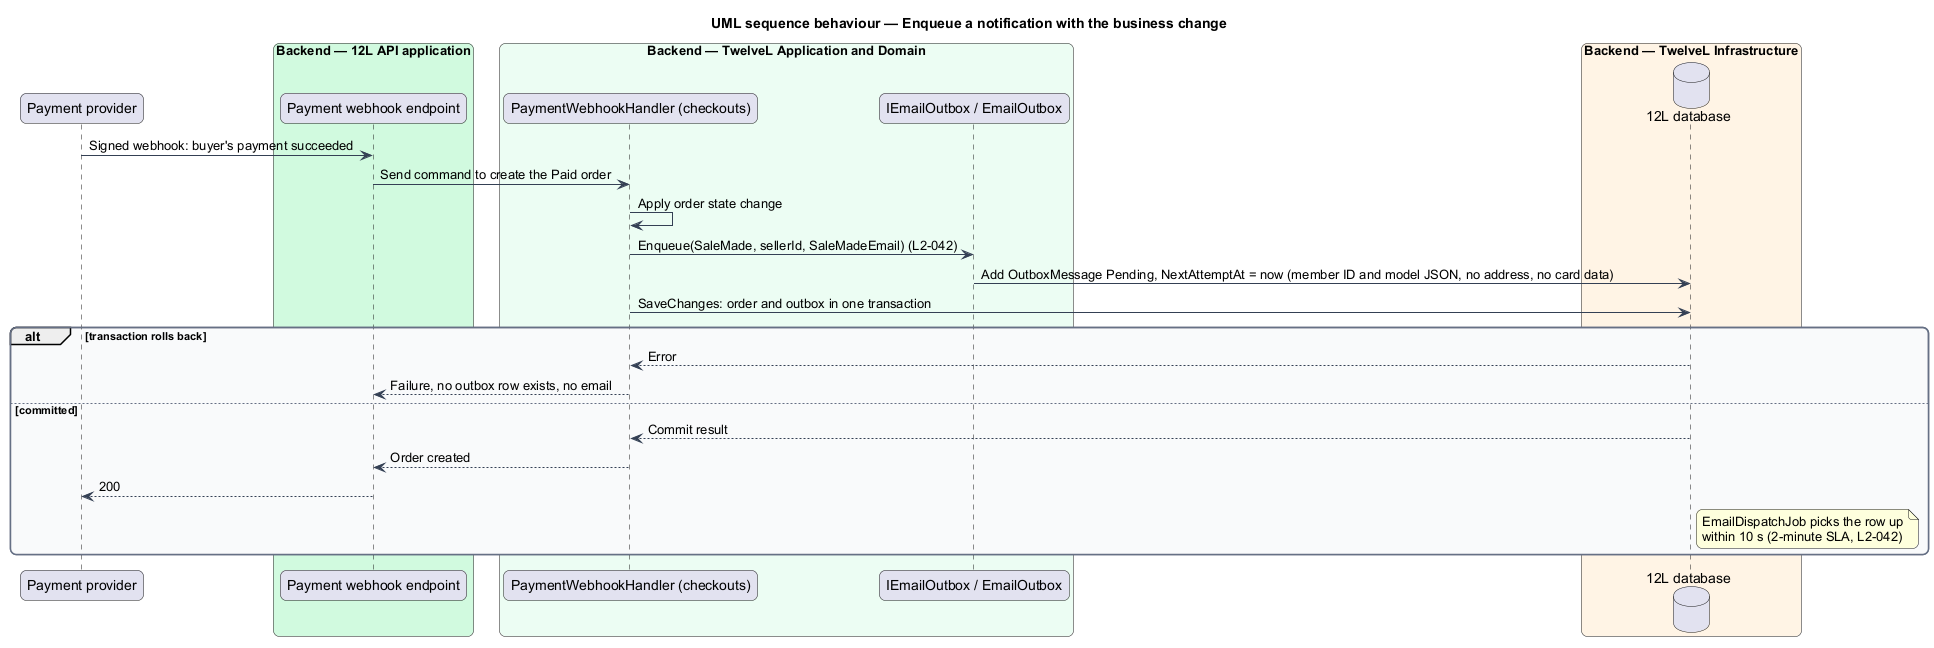

The diagram above was rendered by PlantUML. Its source (embedded in the PNG):
@startuml
title UML sequence behaviour — Enqueue a notification with the business change
skinparam backgroundColor #FFFFFF
skinparam shadowing false
skinparam roundcorner 12
skinparam defaultFontName Arial
skinparam ArrowColor #344054
skinparam rectangle {
  BorderColor #344054
  FontColor #101828
}
skinparam package {
  BorderColor #667085
  FontColor #101828
  BackgroundColor #F9FAFB
}
participant "Payment provider" as provider
box "Backend — 12L API application" #D1FADF
  participant "Payment webhook endpoint" as controller
end box
box "Backend — TwelveL Application and Domain" #ECFDF3
  participant "PaymentWebhookHandler (checkouts)" as handler
  participant "IEmailOutbox / EmailOutbox" as publisher
end box
box "Backend — TwelveL Infrastructure" #FFF4E5
  database "12L database" as db
end box
provider -> controller : Signed webhook: buyer's payment succeeded
controller -> handler : Send command to create the Paid order
handler -> handler : Apply order state change
handler -> publisher : Enqueue(SaleMade, sellerId, SaleMadeEmail) (L2-042)
publisher -> db : Add OutboxMessage Pending, NextAttemptAt = now (member ID and model JSON, no address, no card data)
handler -> db : SaveChanges: order and outbox in one transaction
alt transaction rolls back
  db --> handler : Error
  handler --> controller : Failure, no outbox row exists, no email
else committed
  db --> handler : Commit result
  handler --> controller : Order created
  controller --> provider : 200
  note right of db
    EmailDispatchJob picks the row up
    within 10 s (2-minute SLA, L2-042)
  end note
end
@enduml